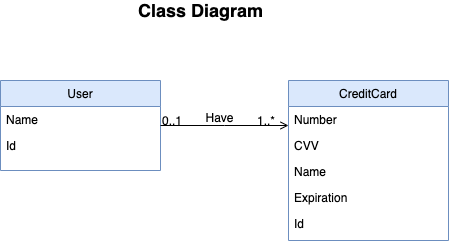

The diagram above was exported from draw.io. Its source (the exported page's mxGraphModel, read from the mxfile embedded in the PNG):
<mxGraphModel dx="946" dy="623" grid="1" gridSize="10" guides="1" tooltips="1" connect="1" arrows="1" fold="1" page="1" pageScale="1" pageWidth="827" pageHeight="1169" math="0" shadow="0">
  <root>
    <mxCell id="WIyWlLk6GJQsqaUBKTNV-0" />
    <mxCell id="WIyWlLk6GJQsqaUBKTNV-1" parent="WIyWlLk6GJQsqaUBKTNV-0" />
    <mxCell id="zkfFHV4jXpPFQw0GAbJ--0" value="User" style="swimlane;fontStyle=0;align=center;verticalAlign=top;childLayout=stackLayout;horizontal=1;startSize=26;horizontalStack=0;resizeParent=1;resizeLast=0;collapsible=1;marginBottom=0;rounded=0;shadow=0;strokeWidth=1;fillColor=#dae8fc;strokeColor=#6c8ebf;" parent="WIyWlLk6GJQsqaUBKTNV-1" vertex="1">
      <mxGeometry x="220" y="120" width="160" height="90" as="geometry">
        <mxRectangle x="230" y="140" width="160" height="26" as="alternateBounds" />
      </mxGeometry>
    </mxCell>
    <mxCell id="zkfFHV4jXpPFQw0GAbJ--1" value="Name" style="text;align=left;verticalAlign=top;spacingLeft=4;spacingRight=4;overflow=hidden;rotatable=0;points=[[0,0.5],[1,0.5]];portConstraint=eastwest;" parent="zkfFHV4jXpPFQw0GAbJ--0" vertex="1">
      <mxGeometry y="26" width="160" height="26" as="geometry" />
    </mxCell>
    <mxCell id="zkfFHV4jXpPFQw0GAbJ--2" value="Id" style="text;align=left;verticalAlign=top;spacingLeft=4;spacingRight=4;overflow=hidden;rotatable=0;points=[[0,0.5],[1,0.5]];portConstraint=eastwest;rounded=0;shadow=0;html=0;" parent="zkfFHV4jXpPFQw0GAbJ--0" vertex="1">
      <mxGeometry y="52" width="160" height="26" as="geometry" />
    </mxCell>
    <mxCell id="zkfFHV4jXpPFQw0GAbJ--17" value="CreditCard" style="swimlane;fontStyle=0;align=center;verticalAlign=top;childLayout=stackLayout;horizontal=1;startSize=26;horizontalStack=0;resizeParent=1;resizeLast=0;collapsible=1;marginBottom=0;rounded=0;shadow=0;strokeWidth=1;fillColor=#dae8fc;strokeColor=#6c8ebf;" parent="WIyWlLk6GJQsqaUBKTNV-1" vertex="1">
      <mxGeometry x="508" y="120" width="160" height="160" as="geometry">
        <mxRectangle x="550" y="140" width="160" height="26" as="alternateBounds" />
      </mxGeometry>
    </mxCell>
    <mxCell id="zkfFHV4jXpPFQw0GAbJ--18" value="Number" style="text;align=left;verticalAlign=top;spacingLeft=4;spacingRight=4;overflow=hidden;rotatable=0;points=[[0,0.5],[1,0.5]];portConstraint=eastwest;" parent="zkfFHV4jXpPFQw0GAbJ--17" vertex="1">
      <mxGeometry y="26" width="160" height="26" as="geometry" />
    </mxCell>
    <mxCell id="zkfFHV4jXpPFQw0GAbJ--19" value="CVV" style="text;align=left;verticalAlign=top;spacingLeft=4;spacingRight=4;overflow=hidden;rotatable=0;points=[[0,0.5],[1,0.5]];portConstraint=eastwest;rounded=0;shadow=0;html=0;" parent="zkfFHV4jXpPFQw0GAbJ--17" vertex="1">
      <mxGeometry y="52" width="160" height="26" as="geometry" />
    </mxCell>
    <mxCell id="zkfFHV4jXpPFQw0GAbJ--20" value="Name" style="text;align=left;verticalAlign=top;spacingLeft=4;spacingRight=4;overflow=hidden;rotatable=0;points=[[0,0.5],[1,0.5]];portConstraint=eastwest;rounded=0;shadow=0;html=0;" parent="zkfFHV4jXpPFQw0GAbJ--17" vertex="1">
      <mxGeometry y="78" width="160" height="26" as="geometry" />
    </mxCell>
    <mxCell id="zkfFHV4jXpPFQw0GAbJ--21" value="Expiration" style="text;align=left;verticalAlign=top;spacingLeft=4;spacingRight=4;overflow=hidden;rotatable=0;points=[[0,0.5],[1,0.5]];portConstraint=eastwest;rounded=0;shadow=0;html=0;" parent="zkfFHV4jXpPFQw0GAbJ--17" vertex="1">
      <mxGeometry y="104" width="160" height="26" as="geometry" />
    </mxCell>
    <mxCell id="zkfFHV4jXpPFQw0GAbJ--22" value="Id" style="text;align=left;verticalAlign=top;spacingLeft=4;spacingRight=4;overflow=hidden;rotatable=0;points=[[0,0.5],[1,0.5]];portConstraint=eastwest;rounded=0;shadow=0;html=0;" parent="zkfFHV4jXpPFQw0GAbJ--17" vertex="1">
      <mxGeometry y="130" width="160" height="26" as="geometry" />
    </mxCell>
    <mxCell id="zkfFHV4jXpPFQw0GAbJ--26" value="" style="endArrow=open;shadow=0;strokeWidth=1;rounded=0;endFill=1;edgeStyle=elbowEdgeStyle;elbow=vertical;" parent="WIyWlLk6GJQsqaUBKTNV-1" source="zkfFHV4jXpPFQw0GAbJ--0" target="zkfFHV4jXpPFQw0GAbJ--17" edge="1">
      <mxGeometry x="0.5" y="41" relative="1" as="geometry">
        <mxPoint x="380" y="192" as="sourcePoint" />
        <mxPoint x="540" y="192" as="targetPoint" />
        <mxPoint x="-40" y="32" as="offset" />
      </mxGeometry>
    </mxCell>
    <mxCell id="zkfFHV4jXpPFQw0GAbJ--27" value="0..1" style="resizable=0;align=left;verticalAlign=bottom;labelBackgroundColor=none;fontSize=12;" parent="zkfFHV4jXpPFQw0GAbJ--26" connectable="0" vertex="1">
      <mxGeometry x="-1" relative="1" as="geometry">
        <mxPoint y="4" as="offset" />
      </mxGeometry>
    </mxCell>
    <mxCell id="zkfFHV4jXpPFQw0GAbJ--28" value="1..*" style="resizable=0;align=right;verticalAlign=bottom;labelBackgroundColor=none;fontSize=12;" parent="zkfFHV4jXpPFQw0GAbJ--26" connectable="0" vertex="1">
      <mxGeometry x="1" relative="1" as="geometry">
        <mxPoint x="-12" y="4" as="offset" />
      </mxGeometry>
    </mxCell>
    <mxCell id="zkfFHV4jXpPFQw0GAbJ--29" value="Have" style="text;html=1;resizable=0;points=[];;align=center;verticalAlign=middle;labelBackgroundColor=none;rounded=0;shadow=0;strokeWidth=1;fontSize=12;" parent="zkfFHV4jXpPFQw0GAbJ--26" vertex="1" connectable="0">
      <mxGeometry x="0.5" y="49" relative="1" as="geometry">
        <mxPoint x="-38" y="40" as="offset" />
      </mxGeometry>
    </mxCell>
    <mxCell id="jgXNIrVbedqFubkXicZi-0" value="&lt;b&gt;&lt;font style=&quot;font-size: 18px&quot;&gt;Class Diagram&lt;/font&gt;&lt;/b&gt;" style="text;html=1;align=center;verticalAlign=middle;resizable=0;points=[];autosize=1;strokeColor=none;" vertex="1" parent="WIyWlLk6GJQsqaUBKTNV-1">
      <mxGeometry x="350" y="40" width="140" height="20" as="geometry" />
    </mxCell>
  </root>
</mxGraphModel>